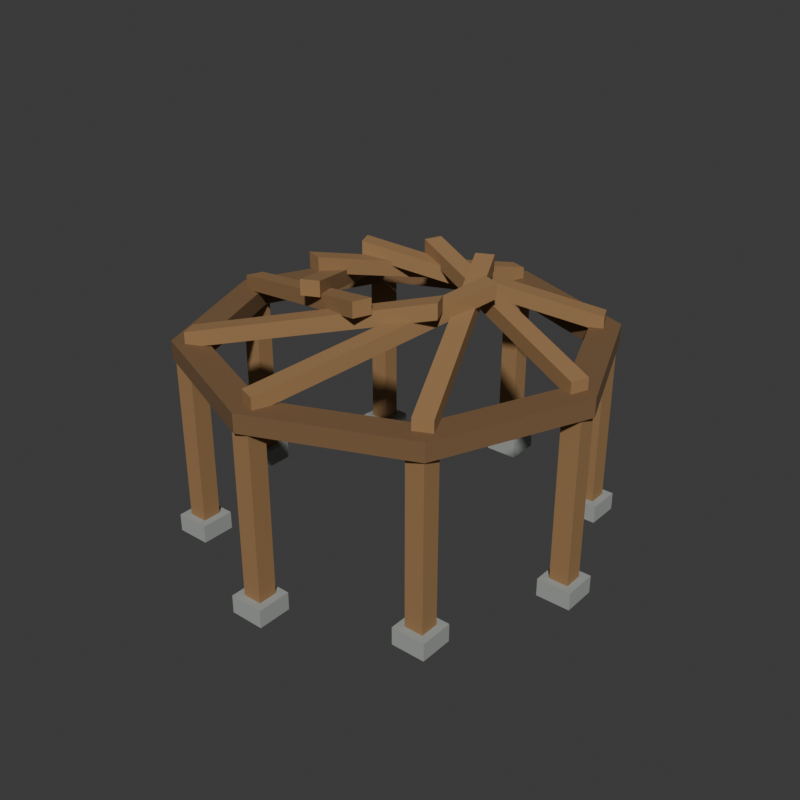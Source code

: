 # Source: source.blend  (saved by Blender 4.3.34; exported with 4.5.12 LTS)
import bpy
from mathutils import Matrix  # noqa: F401  (used for matrix-valued properties, if any)

bpy.ops.wm.read_factory_settings(use_empty=True)
scene = bpy.context.scene
scene.name = 'Scene'

# ---- collections
col_collection = bpy.data.collections.new('Collection'); scene.collection.children.link(col_collection)

# ---- materials (node trees are filled in below, after node groups)
mat_wholeroofframewarmtimber = bpy.data.materials.new('WholeRoofFrameWarmTimber')
mat_wholeroofframewarmtimber.diffuse_color = (0.32, 0.18, 0.075, 1.0)
mat_wholeroofframedarkbearingring = bpy.data.materials.new('WholeRoofFrameDarkBearingRing')
mat_wholeroofframedarkbearingring.diffuse_color = (0.19, 0.105, 0.045, 1.0)
mat_wholeroofframestonefeet = bpy.data.materials.new('WholeRoofFrameStoneFeet')
mat_wholeroofframestonefeet.diffuse_color = (0.34, 0.36, 0.34, 1.0)

# ---- material node trees
mat_wholeroofframewarmtimber.use_nodes = True; mat_wholeroofframewarmtimber.node_tree.nodes.clear()
_N = mat_wholeroofframewarmtimber.node_tree.nodes; _L = mat_wholeroofframewarmtimber.node_tree.links
n0 = _N.new('ShaderNodeBsdfPrincipled'); n0.name = 'Principled BSDF'; n0.location = (10, 300)
n0.inputs[0].default_value = (0.32, 0.18, 0.075, 1.0)
n0.inputs[2].default_value = 0.86
n1 = _N.new('ShaderNodeOutputMaterial'); n1.name = 'Material Output'; n1.location = (300, 300)
_L.new(n0.outputs[0], n1.inputs[0])
n1.is_active_output = True
mat_wholeroofframedarkbearingring.use_nodes = True; mat_wholeroofframedarkbearingring.node_tree.nodes.clear()
_N = mat_wholeroofframedarkbearingring.node_tree.nodes; _L = mat_wholeroofframedarkbearingring.node_tree.links
n0 = _N.new('ShaderNodeBsdfPrincipled'); n0.name = 'Principled BSDF'; n0.location = (10, 300)
n0.inputs[0].default_value = (0.19, 0.105, 0.045, 1.0)
n0.inputs[2].default_value = 0.89
n1 = _N.new('ShaderNodeOutputMaterial'); n1.name = 'Material Output'; n1.location = (300, 300)
_L.new(n0.outputs[0], n1.inputs[0])
n1.is_active_output = True
mat_wholeroofframestonefeet.use_nodes = True; mat_wholeroofframestonefeet.node_tree.nodes.clear()
_N = mat_wholeroofframestonefeet.node_tree.nodes; _L = mat_wholeroofframestonefeet.node_tree.links
n0 = _N.new('ShaderNodeBsdfPrincipled'); n0.name = 'Principled BSDF'; n0.location = (10, 300)
n0.inputs[0].default_value = (0.34, 0.36, 0.34, 1.0)
n0.inputs[2].default_value = 0.95
n1 = _N.new('ShaderNodeOutputMaterial'); n1.name = 'Material Output'; n1.location = (300, 300)
_L.new(n0.outputs[0], n1.inputs[0])
n1.is_active_output = True

# ---- world
world_world = bpy.data.worlds.new('World'); scene.world = world_world
world_world.use_nodes = True; world_world.node_tree.nodes.clear()
_N = world_world.node_tree.nodes; _L = world_world.node_tree.links
n0 = _N.new('ShaderNodeOutputWorld'); n0.name = 'World Output'; n0.location = (300, 300)
n1 = _N.new('ShaderNodeBackground'); n1.name = 'Background'; n1.location = (10, 300)
n1.inputs[0].default_value = (0.05088, 0.05088, 0.05088, 1.0)
_L.new(n1.outputs[0], n0.inputs[0])
n0.is_active_output = True
world_world.color = (0.05088, 0.05088, 0.05088)
world_world.sun_shadow_jitter_overblur = 0.0

# ---- meshes
me_wholeperipheraloctagonalbearingringmesh = bpy.data.meshes.new('WholePeripheralOctagonalBearingRingMesh')
me_wholeperipheraloctagonalbearingringmesh.from_pydata([(1.85, 0.0, 1.94), (1.308, 1.308, 1.94), (1.133e-16, 1.85, 1.94), (-1.308, 1.308, 1.94), (-1.85, 2.266e-16, 1.94), (-1.308, -1.308, 1.94), (-3.398e-16, -1.85, 1.94), (1.308, -1.308, 1.94), (2.17, 0.0, 1.94), (1.534, 1.534, 1.94), (1.329e-16, 2.17, 1.94), (-1.534, 1.534, 1.94), (-2.17, 2.657e-16, 1.94), (-1.534, -1.534, 1.94), (-3.986e-16, -2.17, 1.94), (1.534, -1.534, 1.94), (2.17, 0.0, 2.13), (1.534, 1.534, 2.13), (1.329e-16, 2.17, 2.13), (-1.534, 1.534, 2.13), (-2.17, 2.657e-16, 2.13), (-1.534, -1.534, 2.13), (-3.986e-16, -2.17, 2.13), (1.534, -1.534, 2.13), (1.85, 0.0, 2.13), (1.308, 1.308, 2.13), (1.133e-16, 1.85, 2.13), (-1.308, 1.308, 2.13), (-1.85, 2.266e-16, 2.13), (-1.308, -1.308, 2.13), (-3.398e-16, -1.85, 2.13), (1.308, -1.308, 2.13)], [], [(0, 9, 8), (0, 1, 9), (1, 10, 9), (1, 2, 10), (2, 11, 10), (2, 3, 11), (3, 12, 11), (3, 4, 12), (4, 13, 12), (4, 5, 13), (5, 14, 13), (5, 6, 14), (6, 15, 14), (6, 7, 15), (7, 8, 15), (7, 0, 8), (8, 17, 16), (8, 9, 17), (9, 18, 17), (9, 10, 18), (10, 19, 18), (10, 11, 19), (11, 20, 19), (11, 12, 20), (12, 21, 20), (12, 13, 21), (13, 22, 21), (13, 14, 22), (14, 23, 22), (14, 15, 23), (15, 16, 23), (15, 8, 16), (16, 25, 24), (16, 17, 25), (17, 26, 25), (17, 18, 26), (18, 27, 26), (18, 19, 27), (19, 28, 27), (19, 20, 28), (20, 29, 28), (20, 21, 29), (21, 30, 29), (21, 22, 30), (22, 31, 30), (22, 23, 31), (23, 24, 31), (23, 16, 24), (24, 1, 0), (24, 25, 1), (25, 2, 1), (25, 26, 2), (26, 3, 2), (26, 27, 3), (27, 4, 3), (27, 28, 4), (28, 5, 4), (28, 29, 5), (29, 6, 5), (29, 30, 6), (30, 7, 6), (30, 31, 7), (31, 0, 7), (31, 24, 0)])
me_wholeperipheraloctagonalbearingringmesh.polygons.foreach_set('material_index', [1, 1, 1, 1, 1, 1, 1, 1, 1, 1, 1, 1, 1, 1, 1, 1, 1, 1, 1, 1, 1, 1, 1, 1, 1, 1, 1, 1, 1, 1, 1, 1, 1, 1, 1, 1, 1, 1, 1, 1, 1, 1, 1, 1, 1, 1, 1, 1, 1, 1, 1, 1, 1, 1, 1, 1, 1, 1, 1, 1, 1, 1, 1, 1])
me_wholeperipheraloctagonalbearingringmesh.materials.append(mat_wholeroofframewarmtimber)
me_wholeperipheraloctagonalbearingringmesh.materials.append(mat_wholeroofframedarkbearingring)
me_wholeperipheraloctagonalbearingringmesh.materials.append(mat_wholeroofframestonefeet)
me_wholeperipheraloctagonalbearingringmesh.update()
me_wholestonepostfoot0mesh = bpy.data.meshes.new('WholeStonePostFoot0Mesh')
me_wholestonepostfoot0mesh.from_pydata([(1.82, -0.18, 0.0), (2.18, -0.18, 0.0), (1.82, 0.18, 0.0), (2.18, 0.18, 0.0), (1.82, -0.18, 0.19), (2.18, -0.18, 0.19), (1.82, 0.18, 0.19), (2.18, 0.18, 0.19)], [], [(0, 2, 3), (0, 3, 1), (4, 5, 7), (4, 7, 6), (0, 1, 5), (0, 5, 4), (2, 6, 7), (2, 7, 3), (0, 4, 6), (0, 6, 2), (1, 3, 7), (1, 7, 5)])
me_wholestonepostfoot0mesh.polygons.foreach_set('material_index', [2, 2, 2, 2, 2, 2, 2, 2, 2, 2, 2, 2])
me_wholestonepostfoot0mesh.materials.append(mat_wholeroofframewarmtimber)
me_wholestonepostfoot0mesh.materials.append(mat_wholeroofframedarkbearingring)
me_wholestonepostfoot0mesh.materials.append(mat_wholeroofframestonefeet)
me_wholestonepostfoot0mesh.update()
me_wholegroundedtimberpost0mesh = bpy.data.meshes.new('WholeGroundedTimberPost0Mesh')
me_wholegroundedtimberpost0mesh.from_pydata([(1.9, -0.1, 0.17), (2.1, -0.1, 0.17), (1.9, 0.1, 0.17), (2.1, 0.1, 0.17), (1.9, -0.1, 2.01), (2.1, -0.1, 2.01), (1.9, 0.1, 2.01), (2.1, 0.1, 2.01)], [], [(0, 2, 3), (0, 3, 1), (4, 5, 7), (4, 7, 6), (0, 1, 5), (0, 5, 4), (2, 6, 7), (2, 7, 3), (0, 4, 6), (0, 6, 2), (1, 3, 7), (1, 7, 5)])
me_wholegroundedtimberpost0mesh.materials.append(mat_wholeroofframewarmtimber)
me_wholegroundedtimberpost0mesh.materials.append(mat_wholeroofframedarkbearingring)
me_wholegroundedtimberpost0mesh.materials.append(mat_wholeroofframestonefeet)
me_wholegroundedtimberpost0mesh.update()
me_wholestonepostfoot1mesh = bpy.data.meshes.new('WholeStonePostFoot1Mesh')
me_wholestonepostfoot1mesh.from_pydata([(1.234, 1.234, 0.0), (1.594, 1.234, 0.0), (1.234, 1.594, 0.0), (1.594, 1.594, 0.0), (1.234, 1.234, 0.19), (1.594, 1.234, 0.19), (1.234, 1.594, 0.19), (1.594, 1.594, 0.19)], [], [(0, 2, 3), (0, 3, 1), (4, 5, 7), (4, 7, 6), (0, 1, 5), (0, 5, 4), (2, 6, 7), (2, 7, 3), (0, 4, 6), (0, 6, 2), (1, 3, 7), (1, 7, 5)])
me_wholestonepostfoot1mesh.polygons.foreach_set('material_index', [2, 2, 2, 2, 2, 2, 2, 2, 2, 2, 2, 2])
me_wholestonepostfoot1mesh.materials.append(mat_wholeroofframewarmtimber)
me_wholestonepostfoot1mesh.materials.append(mat_wholeroofframedarkbearingring)
me_wholestonepostfoot1mesh.materials.append(mat_wholeroofframestonefeet)
me_wholestonepostfoot1mesh.update()
me_wholegroundedtimberpost1mesh = bpy.data.meshes.new('WholeGroundedTimberPost1Mesh')
me_wholegroundedtimberpost1mesh.from_pydata([(1.314, 1.314, 0.17), (1.514, 1.314, 0.17), (1.314, 1.514, 0.17), (1.514, 1.514, 0.17), (1.314, 1.314, 2.01), (1.514, 1.314, 2.01), (1.314, 1.514, 2.01), (1.514, 1.514, 2.01)], [], [(0, 2, 3), (0, 3, 1), (4, 5, 7), (4, 7, 6), (0, 1, 5), (0, 5, 4), (2, 6, 7), (2, 7, 3), (0, 4, 6), (0, 6, 2), (1, 3, 7), (1, 7, 5)])
me_wholegroundedtimberpost1mesh.materials.append(mat_wholeroofframewarmtimber)
me_wholegroundedtimberpost1mesh.materials.append(mat_wholeroofframedarkbearingring)
me_wholegroundedtimberpost1mesh.materials.append(mat_wholeroofframestonefeet)
me_wholegroundedtimberpost1mesh.update()
me_wholestonepostfoot2mesh = bpy.data.meshes.new('WholeStonePostFoot2Mesh')
me_wholestonepostfoot2mesh.from_pydata([(-0.18, 1.82, 0.0), (0.18, 1.82, 0.0), (-0.18, 2.18, 0.0), (0.18, 2.18, 0.0), (-0.18, 1.82, 0.19), (0.18, 1.82, 0.19), (-0.18, 2.18, 0.19), (0.18, 2.18, 0.19)], [], [(0, 2, 3), (0, 3, 1), (4, 5, 7), (4, 7, 6), (0, 1, 5), (0, 5, 4), (2, 6, 7), (2, 7, 3), (0, 4, 6), (0, 6, 2), (1, 3, 7), (1, 7, 5)])
me_wholestonepostfoot2mesh.polygons.foreach_set('material_index', [2, 2, 2, 2, 2, 2, 2, 2, 2, 2, 2, 2])
me_wholestonepostfoot2mesh.materials.append(mat_wholeroofframewarmtimber)
me_wholestonepostfoot2mesh.materials.append(mat_wholeroofframedarkbearingring)
me_wholestonepostfoot2mesh.materials.append(mat_wholeroofframestonefeet)
me_wholestonepostfoot2mesh.update()
me_wholegroundedtimberpost2mesh = bpy.data.meshes.new('WholeGroundedTimberPost2Mesh')
me_wholegroundedtimberpost2mesh.from_pydata([(-0.1, 1.9, 0.17), (0.1, 1.9, 0.17), (-0.1, 2.1, 0.17), (0.1, 2.1, 0.17), (-0.1, 1.9, 2.01), (0.1, 1.9, 2.01), (-0.1, 2.1, 2.01), (0.1, 2.1, 2.01)], [], [(0, 2, 3), (0, 3, 1), (4, 5, 7), (4, 7, 6), (0, 1, 5), (0, 5, 4), (2, 6, 7), (2, 7, 3), (0, 4, 6), (0, 6, 2), (1, 3, 7), (1, 7, 5)])
me_wholegroundedtimberpost2mesh.materials.append(mat_wholeroofframewarmtimber)
me_wholegroundedtimberpost2mesh.materials.append(mat_wholeroofframedarkbearingring)
me_wholegroundedtimberpost2mesh.materials.append(mat_wholeroofframestonefeet)
me_wholegroundedtimberpost2mesh.update()
me_wholestonepostfoot3mesh = bpy.data.meshes.new('WholeStonePostFoot3Mesh')
me_wholestonepostfoot3mesh.from_pydata([(-1.594, 1.234, 0.0), (-1.234, 1.234, 0.0), (-1.594, 1.594, 0.0), (-1.234, 1.594, 0.0), (-1.594, 1.234, 0.19), (-1.234, 1.234, 0.19), (-1.594, 1.594, 0.19), (-1.234, 1.594, 0.19)], [], [(0, 2, 3), (0, 3, 1), (4, 5, 7), (4, 7, 6), (0, 1, 5), (0, 5, 4), (2, 6, 7), (2, 7, 3), (0, 4, 6), (0, 6, 2), (1, 3, 7), (1, 7, 5)])
me_wholestonepostfoot3mesh.polygons.foreach_set('material_index', [2, 2, 2, 2, 2, 2, 2, 2, 2, 2, 2, 2])
me_wholestonepostfoot3mesh.materials.append(mat_wholeroofframewarmtimber)
me_wholestonepostfoot3mesh.materials.append(mat_wholeroofframedarkbearingring)
me_wholestonepostfoot3mesh.materials.append(mat_wholeroofframestonefeet)
me_wholestonepostfoot3mesh.update()
me_wholegroundedtimberpost3mesh = bpy.data.meshes.new('WholeGroundedTimberPost3Mesh')
me_wholegroundedtimberpost3mesh.from_pydata([(-1.514, 1.314, 0.17), (-1.314, 1.314, 0.17), (-1.514, 1.514, 0.17), (-1.314, 1.514, 0.17), (-1.514, 1.314, 2.01), (-1.314, 1.314, 2.01), (-1.514, 1.514, 2.01), (-1.314, 1.514, 2.01)], [], [(0, 2, 3), (0, 3, 1), (4, 5, 7), (4, 7, 6), (0, 1, 5), (0, 5, 4), (2, 6, 7), (2, 7, 3), (0, 4, 6), (0, 6, 2), (1, 3, 7), (1, 7, 5)])
me_wholegroundedtimberpost3mesh.materials.append(mat_wholeroofframewarmtimber)
me_wholegroundedtimberpost3mesh.materials.append(mat_wholeroofframedarkbearingring)
me_wholegroundedtimberpost3mesh.materials.append(mat_wholeroofframestonefeet)
me_wholegroundedtimberpost3mesh.update()
me_wholestonepostfoot4mesh = bpy.data.meshes.new('WholeStonePostFoot4Mesh')
me_wholestonepostfoot4mesh.from_pydata([(-2.18, -0.18, 0.0), (-1.82, -0.18, 0.0), (-2.18, 0.18, 0.0), (-1.82, 0.18, 0.0), (-2.18, -0.18, 0.19), (-1.82, -0.18, 0.19), (-2.18, 0.18, 0.19), (-1.82, 0.18, 0.19)], [], [(0, 2, 3), (0, 3, 1), (4, 5, 7), (4, 7, 6), (0, 1, 5), (0, 5, 4), (2, 6, 7), (2, 7, 3), (0, 4, 6), (0, 6, 2), (1, 3, 7), (1, 7, 5)])
me_wholestonepostfoot4mesh.polygons.foreach_set('material_index', [2, 2, 2, 2, 2, 2, 2, 2, 2, 2, 2, 2])
me_wholestonepostfoot4mesh.materials.append(mat_wholeroofframewarmtimber)
me_wholestonepostfoot4mesh.materials.append(mat_wholeroofframedarkbearingring)
me_wholestonepostfoot4mesh.materials.append(mat_wholeroofframestonefeet)
me_wholestonepostfoot4mesh.update()
me_wholegroundedtimberpost4mesh = bpy.data.meshes.new('WholeGroundedTimberPost4Mesh')
me_wholegroundedtimberpost4mesh.from_pydata([(-2.1, -0.1, 0.17), (-1.9, -0.1, 0.17), (-2.1, 0.1, 0.17), (-1.9, 0.1, 0.17), (-2.1, -0.1, 2.01), (-1.9, -0.1, 2.01), (-2.1, 0.1, 2.01), (-1.9, 0.1, 2.01)], [], [(0, 2, 3), (0, 3, 1), (4, 5, 7), (4, 7, 6), (0, 1, 5), (0, 5, 4), (2, 6, 7), (2, 7, 3), (0, 4, 6), (0, 6, 2), (1, 3, 7), (1, 7, 5)])
me_wholegroundedtimberpost4mesh.materials.append(mat_wholeroofframewarmtimber)
me_wholegroundedtimberpost4mesh.materials.append(mat_wholeroofframedarkbearingring)
me_wholegroundedtimberpost4mesh.materials.append(mat_wholeroofframestonefeet)
me_wholegroundedtimberpost4mesh.update()
me_wholestonepostfoot5mesh = bpy.data.meshes.new('WholeStonePostFoot5Mesh')
me_wholestonepostfoot5mesh.from_pydata([(-1.594, -1.594, 0.0), (-1.234, -1.594, 0.0), (-1.594, -1.234, 0.0), (-1.234, -1.234, 0.0), (-1.594, -1.594, 0.19), (-1.234, -1.594, 0.19), (-1.594, -1.234, 0.19), (-1.234, -1.234, 0.19)], [], [(0, 2, 3), (0, 3, 1), (4, 5, 7), (4, 7, 6), (0, 1, 5), (0, 5, 4), (2, 6, 7), (2, 7, 3), (0, 4, 6), (0, 6, 2), (1, 3, 7), (1, 7, 5)])
me_wholestonepostfoot5mesh.polygons.foreach_set('material_index', [2, 2, 2, 2, 2, 2, 2, 2, 2, 2, 2, 2])
me_wholestonepostfoot5mesh.materials.append(mat_wholeroofframewarmtimber)
me_wholestonepostfoot5mesh.materials.append(mat_wholeroofframedarkbearingring)
me_wholestonepostfoot5mesh.materials.append(mat_wholeroofframestonefeet)
me_wholestonepostfoot5mesh.update()
me_wholegroundedtimberpost5mesh = bpy.data.meshes.new('WholeGroundedTimberPost5Mesh')
me_wholegroundedtimberpost5mesh.from_pydata([(-1.514, -1.514, 0.17), (-1.314, -1.514, 0.17), (-1.514, -1.314, 0.17), (-1.314, -1.314, 0.17), (-1.514, -1.514, 2.01), (-1.314, -1.514, 2.01), (-1.514, -1.314, 2.01), (-1.314, -1.314, 2.01)], [], [(0, 2, 3), (0, 3, 1), (4, 5, 7), (4, 7, 6), (0, 1, 5), (0, 5, 4), (2, 6, 7), (2, 7, 3), (0, 4, 6), (0, 6, 2), (1, 3, 7), (1, 7, 5)])
me_wholegroundedtimberpost5mesh.materials.append(mat_wholeroofframewarmtimber)
me_wholegroundedtimberpost5mesh.materials.append(mat_wholeroofframedarkbearingring)
me_wholegroundedtimberpost5mesh.materials.append(mat_wholeroofframestonefeet)
me_wholegroundedtimberpost5mesh.update()
me_wholestonepostfoot6mesh = bpy.data.meshes.new('WholeStonePostFoot6Mesh')
me_wholestonepostfoot6mesh.from_pydata([(-0.18, -2.18, 0.0), (0.18, -2.18, 0.0), (-0.18, -1.82, 0.0), (0.18, -1.82, 0.0), (-0.18, -2.18, 0.19), (0.18, -2.18, 0.19), (-0.18, -1.82, 0.19), (0.18, -1.82, 0.19)], [], [(0, 2, 3), (0, 3, 1), (4, 5, 7), (4, 7, 6), (0, 1, 5), (0, 5, 4), (2, 6, 7), (2, 7, 3), (0, 4, 6), (0, 6, 2), (1, 3, 7), (1, 7, 5)])
me_wholestonepostfoot6mesh.polygons.foreach_set('material_index', [2, 2, 2, 2, 2, 2, 2, 2, 2, 2, 2, 2])
me_wholestonepostfoot6mesh.materials.append(mat_wholeroofframewarmtimber)
me_wholestonepostfoot6mesh.materials.append(mat_wholeroofframedarkbearingring)
me_wholestonepostfoot6mesh.materials.append(mat_wholeroofframestonefeet)
me_wholestonepostfoot6mesh.update()
me_wholegroundedtimberpost6mesh = bpy.data.meshes.new('WholeGroundedTimberPost6Mesh')
me_wholegroundedtimberpost6mesh.from_pydata([(-0.1, -2.1, 0.17), (0.1, -2.1, 0.17), (-0.1, -1.9, 0.17), (0.1, -1.9, 0.17), (-0.1, -2.1, 2.01), (0.1, -2.1, 2.01), (-0.1, -1.9, 2.01), (0.1, -1.9, 2.01)], [], [(0, 2, 3), (0, 3, 1), (4, 5, 7), (4, 7, 6), (0, 1, 5), (0, 5, 4), (2, 6, 7), (2, 7, 3), (0, 4, 6), (0, 6, 2), (1, 3, 7), (1, 7, 5)])
me_wholegroundedtimberpost6mesh.materials.append(mat_wholeroofframewarmtimber)
me_wholegroundedtimberpost6mesh.materials.append(mat_wholeroofframedarkbearingring)
me_wholegroundedtimberpost6mesh.materials.append(mat_wholeroofframestonefeet)
me_wholegroundedtimberpost6mesh.update()
me_wholestonepostfoot7mesh = bpy.data.meshes.new('WholeStonePostFoot7Mesh')
me_wholestonepostfoot7mesh.from_pydata([(1.234, -1.594, 0.0), (1.594, -1.594, 0.0), (1.234, -1.234, 0.0), (1.594, -1.234, 0.0), (1.234, -1.594, 0.19), (1.594, -1.594, 0.19), (1.234, -1.234, 0.19), (1.594, -1.234, 0.19)], [], [(0, 2, 3), (0, 3, 1), (4, 5, 7), (4, 7, 6), (0, 1, 5), (0, 5, 4), (2, 6, 7), (2, 7, 3), (0, 4, 6), (0, 6, 2), (1, 3, 7), (1, 7, 5)])
me_wholestonepostfoot7mesh.polygons.foreach_set('material_index', [2, 2, 2, 2, 2, 2, 2, 2, 2, 2, 2, 2])
me_wholestonepostfoot7mesh.materials.append(mat_wholeroofframewarmtimber)
me_wholestonepostfoot7mesh.materials.append(mat_wholeroofframedarkbearingring)
me_wholestonepostfoot7mesh.materials.append(mat_wholeroofframestonefeet)
me_wholestonepostfoot7mesh.update()
me_wholegroundedtimberpost7mesh = bpy.data.meshes.new('WholeGroundedTimberPost7Mesh')
me_wholegroundedtimberpost7mesh.from_pydata([(1.314, -1.514, 0.17), (1.514, -1.514, 0.17), (1.314, -1.314, 0.17), (1.514, -1.314, 0.17), (1.314, -1.514, 2.01), (1.514, -1.514, 2.01), (1.314, -1.314, 2.01), (1.514, -1.314, 2.01)], [], [(0, 2, 3), (0, 3, 1), (4, 5, 7), (4, 7, 6), (0, 1, 5), (0, 5, 4), (2, 6, 7), (2, 7, 3), (0, 4, 6), (0, 6, 2), (1, 3, 7), (1, 7, 5)])
me_wholegroundedtimberpost7mesh.materials.append(mat_wholeroofframewarmtimber)
me_wholegroundedtimberpost7mesh.materials.append(mat_wholeroofframedarkbearingring)
me_wholegroundedtimberpost7mesh.materials.append(mat_wholeroofframestonefeet)
me_wholegroundedtimberpost7mesh.update()
me_wholeoffsetcrossingrafter0mesh = bpy.data.meshes.new('WholeOffsetCrossingRafter0Mesh')
me_wholeoffsetcrossingrafter0mesh.from_pydata([(2.033, 0.08906, 2.09), (1.967, -0.08906, 2.09), (2.033, 0.08906, 2.25), (1.967, -0.08906, 2.25), (-0.2419, 0.9341, 2.64), (-0.3081, 0.7559, 2.64), (-0.2419, 0.9341, 2.8), (-0.3081, 0.7559, 2.8)], [], [(0, 2, 3), (0, 3, 1), (4, 5, 7), (4, 7, 6), (0, 1, 5), (0, 5, 4), (2, 6, 7), (2, 7, 3), (0, 4, 6), (0, 6, 2), (1, 3, 7), (1, 7, 5)])
me_wholeoffsetcrossingrafter0mesh.materials.append(mat_wholeroofframewarmtimber)
me_wholeoffsetcrossingrafter0mesh.materials.append(mat_wholeroofframedarkbearingring)
me_wholeoffsetcrossingrafter0mesh.materials.append(mat_wholeroofframestonefeet)
me_wholeoffsetcrossingrafter0mesh.update()
me_wholeoffsetcrossingrafter1mesh = bpy.data.meshes.new('WholeOffsetCrossingRafter1Mesh')
me_wholeoffsetcrossingrafter1mesh.from_pydata([(1.375, 1.501, 2.09), (1.454, 1.328, 2.09), (1.375, 1.501, 2.25), (1.454, 1.328, 2.25), (-0.8315, 0.4894, 2.64), (-0.7524, 0.3167, 2.64), (-0.8315, 0.4894, 2.8), (-0.7524, 0.3167, 2.8)], [], [(0, 2, 3), (0, 3, 1), (4, 5, 7), (4, 7, 6), (0, 1, 5), (0, 5, 4), (2, 6, 7), (2, 7, 3), (0, 4, 6), (0, 6, 2), (1, 3, 7), (1, 7, 5)])
me_wholeoffsetcrossingrafter1mesh.materials.append(mat_wholeroofframewarmtimber)
me_wholeoffsetcrossingrafter1mesh.materials.append(mat_wholeroofframedarkbearingring)
me_wholeoffsetcrossingrafter1mesh.materials.append(mat_wholeroofframestonefeet)
me_wholeoffsetcrossingrafter1mesh.update()
me_wholeoffsetcrossingrafter2mesh = bpy.data.meshes.new('WholeOffsetCrossingRafter2Mesh')
me_wholeoffsetcrossingrafter2mesh.from_pydata([(-0.08906, 2.033, 2.09), (0.08906, 1.967, 2.09), (-0.08906, 2.033, 2.25), (0.08906, 1.967, 2.25), (-0.9341, -0.2419, 2.64), (-0.7559, -0.3081, 2.64), (-0.9341, -0.2419, 2.8), (-0.7559, -0.3081, 2.8)], [], [(0, 2, 3), (0, 3, 1), (4, 5, 7), (4, 7, 6), (0, 1, 5), (0, 5, 4), (2, 6, 7), (2, 7, 3), (0, 4, 6), (0, 6, 2), (1, 3, 7), (1, 7, 5)])
me_wholeoffsetcrossingrafter2mesh.materials.append(mat_wholeroofframewarmtimber)
me_wholeoffsetcrossingrafter2mesh.materials.append(mat_wholeroofframedarkbearingring)
me_wholeoffsetcrossingrafter2mesh.materials.append(mat_wholeroofframestonefeet)
me_wholeoffsetcrossingrafter2mesh.update()
me_wholeoffsetcrossingrafter3mesh = bpy.data.meshes.new('WholeOffsetCrossingRafter3Mesh')
me_wholeoffsetcrossingrafter3mesh.from_pydata([(-1.501, 1.375, 2.09), (-1.328, 1.454, 2.09), (-1.501, 1.375, 2.25), (-1.328, 1.454, 2.25), (-0.4894, -0.8315, 2.64), (-0.3167, -0.7524, 2.64), (-0.4894, -0.8315, 2.8), (-0.3167, -0.7524, 2.8)], [], [(0, 2, 3), (0, 3, 1), (4, 5, 7), (4, 7, 6), (0, 1, 5), (0, 5, 4), (2, 6, 7), (2, 7, 3), (0, 4, 6), (0, 6, 2), (1, 3, 7), (1, 7, 5)])
me_wholeoffsetcrossingrafter3mesh.materials.append(mat_wholeroofframewarmtimber)
me_wholeoffsetcrossingrafter3mesh.materials.append(mat_wholeroofframedarkbearingring)
me_wholeoffsetcrossingrafter3mesh.materials.append(mat_wholeroofframestonefeet)
me_wholeoffsetcrossingrafter3mesh.update()
me_wholeoffsetcrossingrafter4mesh = bpy.data.meshes.new('WholeOffsetCrossingRafter4Mesh')
me_wholeoffsetcrossingrafter4mesh.from_pydata([(-2.033, -0.08906, 2.09), (-1.967, 0.08906, 2.09), (-2.033, -0.08906, 2.25), (-1.967, 0.08906, 2.25), (0.2419, -0.9341, 2.64), (0.3081, -0.7559, 2.64), (0.2419, -0.9341, 2.8), (0.3081, -0.7559, 2.8)], [], [(0, 2, 3), (0, 3, 1), (4, 5, 7), (4, 7, 6), (0, 1, 5), (0, 5, 4), (2, 6, 7), (2, 7, 3), (0, 4, 6), (0, 6, 2), (1, 3, 7), (1, 7, 5)])
me_wholeoffsetcrossingrafter4mesh.materials.append(mat_wholeroofframewarmtimber)
me_wholeoffsetcrossingrafter4mesh.materials.append(mat_wholeroofframedarkbearingring)
me_wholeoffsetcrossingrafter4mesh.materials.append(mat_wholeroofframestonefeet)
me_wholeoffsetcrossingrafter4mesh.update()
me_wholeoffsetcrossingrafter5mesh = bpy.data.meshes.new('WholeOffsetCrossingRafter5Mesh')
me_wholeoffsetcrossingrafter5mesh.from_pydata([(-1.375, -1.501, 2.09), (-1.454, -1.328, 2.09), (-1.375, -1.501, 2.25), (-1.454, -1.328, 2.25), (0.8315, -0.4894, 2.64), (0.7524, -0.3167, 2.64), (0.8315, -0.4894, 2.8), (0.7524, -0.3167, 2.8)], [], [(0, 2, 3), (0, 3, 1), (4, 5, 7), (4, 7, 6), (0, 1, 5), (0, 5, 4), (2, 6, 7), (2, 7, 3), (0, 4, 6), (0, 6, 2), (1, 3, 7), (1, 7, 5)])
me_wholeoffsetcrossingrafter5mesh.materials.append(mat_wholeroofframewarmtimber)
me_wholeoffsetcrossingrafter5mesh.materials.append(mat_wholeroofframedarkbearingring)
me_wholeoffsetcrossingrafter5mesh.materials.append(mat_wholeroofframestonefeet)
me_wholeoffsetcrossingrafter5mesh.update()
me_wholeoffsetcrossingrafter6mesh = bpy.data.meshes.new('WholeOffsetCrossingRafter6Mesh')
me_wholeoffsetcrossingrafter6mesh.from_pydata([(0.08906, -2.033, 2.09), (-0.08906, -1.967, 2.09), (0.08906, -2.033, 2.25), (-0.08906, -1.967, 2.25), (0.9341, 0.2419, 2.64), (0.7559, 0.3081, 2.64), (0.9341, 0.2419, 2.8), (0.7559, 0.3081, 2.8)], [], [(0, 2, 3), (0, 3, 1), (4, 5, 7), (4, 7, 6), (0, 1, 5), (0, 5, 4), (2, 6, 7), (2, 7, 3), (0, 4, 6), (0, 6, 2), (1, 3, 7), (1, 7, 5)])
me_wholeoffsetcrossingrafter6mesh.materials.append(mat_wholeroofframewarmtimber)
me_wholeoffsetcrossingrafter6mesh.materials.append(mat_wholeroofframedarkbearingring)
me_wholeoffsetcrossingrafter6mesh.materials.append(mat_wholeroofframestonefeet)
me_wholeoffsetcrossingrafter6mesh.update()
me_wholeoffsetcrossingrafter7mesh = bpy.data.meshes.new('WholeOffsetCrossingRafter7Mesh')
me_wholeoffsetcrossingrafter7mesh.from_pydata([(1.501, -1.375, 2.09), (1.328, -1.454, 2.09), (1.501, -1.375, 2.25), (1.328, -1.454, 2.25), (0.4894, 0.8315, 2.64), (0.3167, 0.7524, 2.64), (0.4894, 0.8315, 2.8), (0.3167, 0.7524, 2.8)], [], [(0, 2, 3), (0, 3, 1), (4, 5, 7), (4, 7, 6), (0, 1, 5), (0, 5, 4), (2, 6, 7), (2, 7, 3), (0, 4, 6), (0, 6, 2), (1, 3, 7), (1, 7, 5)])
me_wholeoffsetcrossingrafter7mesh.materials.append(mat_wholeroofframewarmtimber)
me_wholeoffsetcrossingrafter7mesh.materials.append(mat_wholeroofframedarkbearingring)
me_wholeoffsetcrossingrafter7mesh.materials.append(mat_wholeroofframestonefeet)
me_wholeoffsetcrossingrafter7mesh.update()

# ---- objects
ob_wholeperipheraloctagonalbearingring = bpy.data.objects.new('WholePeripheralOctagonalBearingRing', me_wholeperipheraloctagonalbearingringmesh)
ob_wholestonepostfoot0 = bpy.data.objects.new('WholeStonePostFoot0', me_wholestonepostfoot0mesh)
ob_wholegroundedtimberpost0 = bpy.data.objects.new('WholeGroundedTimberPost0', me_wholegroundedtimberpost0mesh)
ob_wholestonepostfoot1 = bpy.data.objects.new('WholeStonePostFoot1', me_wholestonepostfoot1mesh)
ob_wholegroundedtimberpost1 = bpy.data.objects.new('WholeGroundedTimberPost1', me_wholegroundedtimberpost1mesh)
ob_wholestonepostfoot2 = bpy.data.objects.new('WholeStonePostFoot2', me_wholestonepostfoot2mesh)
ob_wholegroundedtimberpost2 = bpy.data.objects.new('WholeGroundedTimberPost2', me_wholegroundedtimberpost2mesh)
ob_wholestonepostfoot3 = bpy.data.objects.new('WholeStonePostFoot3', me_wholestonepostfoot3mesh)
ob_wholegroundedtimberpost3 = bpy.data.objects.new('WholeGroundedTimberPost3', me_wholegroundedtimberpost3mesh)
ob_wholestonepostfoot4 = bpy.data.objects.new('WholeStonePostFoot4', me_wholestonepostfoot4mesh)
ob_wholegroundedtimberpost4 = bpy.data.objects.new('WholeGroundedTimberPost4', me_wholegroundedtimberpost4mesh)
ob_wholestonepostfoot5 = bpy.data.objects.new('WholeStonePostFoot5', me_wholestonepostfoot5mesh)
ob_wholegroundedtimberpost5 = bpy.data.objects.new('WholeGroundedTimberPost5', me_wholegroundedtimberpost5mesh)
ob_wholestonepostfoot6 = bpy.data.objects.new('WholeStonePostFoot6', me_wholestonepostfoot6mesh)
ob_wholegroundedtimberpost6 = bpy.data.objects.new('WholeGroundedTimberPost6', me_wholegroundedtimberpost6mesh)
ob_wholestonepostfoot7 = bpy.data.objects.new('WholeStonePostFoot7', me_wholestonepostfoot7mesh)
ob_wholegroundedtimberpost7 = bpy.data.objects.new('WholeGroundedTimberPost7', me_wholegroundedtimberpost7mesh)
ob_wholeoffsetcrossingrafter0 = bpy.data.objects.new('WholeOffsetCrossingRafter0', me_wholeoffsetcrossingrafter0mesh)
ob_wholeoffsetcrossingrafter1 = bpy.data.objects.new('WholeOffsetCrossingRafter1', me_wholeoffsetcrossingrafter1mesh)
ob_wholeoffsetcrossingrafter2 = bpy.data.objects.new('WholeOffsetCrossingRafter2', me_wholeoffsetcrossingrafter2mesh)
ob_wholeoffsetcrossingrafter3 = bpy.data.objects.new('WholeOffsetCrossingRafter3', me_wholeoffsetcrossingrafter3mesh)
ob_wholeoffsetcrossingrafter4 = bpy.data.objects.new('WholeOffsetCrossingRafter4', me_wholeoffsetcrossingrafter4mesh)
ob_wholeoffsetcrossingrafter5 = bpy.data.objects.new('WholeOffsetCrossingRafter5', me_wholeoffsetcrossingrafter5mesh)
ob_wholeoffsetcrossingrafter6 = bpy.data.objects.new('WholeOffsetCrossingRafter6', me_wholeoffsetcrossingrafter6mesh)
ob_wholeoffsetcrossingrafter7 = bpy.data.objects.new('WholeOffsetCrossingRafter7', me_wholeoffsetcrossingrafter7mesh)

# ---- transforms, parenting, visibility, modifiers, constraints
ob_wholeperipheraloctagonalbearingring.location = (0.0, 0.0, 0.0)
ob_wholestonepostfoot0.location = (0.0, 0.0, 0.0)
ob_wholegroundedtimberpost0.location = (0.0, 0.0, 0.0)
ob_wholestonepostfoot1.location = (0.0, 0.0, 0.0)
ob_wholegroundedtimberpost1.location = (0.0, 0.0, 0.0)
ob_wholestonepostfoot2.location = (0.0, 0.0, 0.0)
ob_wholegroundedtimberpost2.location = (0.0, 0.0, 0.0)
ob_wholestonepostfoot3.location = (0.0, 0.0, 0.0)
ob_wholegroundedtimberpost3.location = (0.0, 0.0, 0.0)
ob_wholestonepostfoot4.location = (0.0, 0.0, 0.0)
ob_wholegroundedtimberpost4.location = (0.0, 0.0, 0.0)
ob_wholestonepostfoot5.location = (0.0, 0.0, 0.0)
ob_wholegroundedtimberpost5.location = (0.0, 0.0, 0.0)
ob_wholestonepostfoot6.location = (0.0, 0.0, 0.0)
ob_wholegroundedtimberpost6.location = (0.0, 0.0, 0.0)
ob_wholestonepostfoot7.location = (0.0, 0.0, 0.0)
ob_wholegroundedtimberpost7.location = (0.0, 0.0, 0.0)
ob_wholeoffsetcrossingrafter0.location = (0.0, 0.0, 0.0)
ob_wholeoffsetcrossingrafter1.location = (0.0, 0.0, 0.0)
ob_wholeoffsetcrossingrafter2.location = (0.0, 0.0, 0.0)
ob_wholeoffsetcrossingrafter3.location = (0.0, 0.0, 0.0)
ob_wholeoffsetcrossingrafter4.location = (0.0, 0.0, 0.0)
ob_wholeoffsetcrossingrafter5.location = (0.0, 0.0, 0.0)
ob_wholeoffsetcrossingrafter6.location = (0.0, 0.0, 0.0)
ob_wholeoffsetcrossingrafter7.location = (0.0, 0.0, 0.0)

# ---- collection membership
scene.collection.objects.link(ob_wholeperipheraloctagonalbearingring)
scene.collection.objects.link(ob_wholestonepostfoot0)
scene.collection.objects.link(ob_wholegroundedtimberpost0)
scene.collection.objects.link(ob_wholestonepostfoot1)
scene.collection.objects.link(ob_wholegroundedtimberpost1)
scene.collection.objects.link(ob_wholestonepostfoot2)
scene.collection.objects.link(ob_wholegroundedtimberpost2)
scene.collection.objects.link(ob_wholestonepostfoot3)
scene.collection.objects.link(ob_wholegroundedtimberpost3)
scene.collection.objects.link(ob_wholestonepostfoot4)
scene.collection.objects.link(ob_wholegroundedtimberpost4)
scene.collection.objects.link(ob_wholestonepostfoot5)
scene.collection.objects.link(ob_wholegroundedtimberpost5)
scene.collection.objects.link(ob_wholestonepostfoot6)
scene.collection.objects.link(ob_wholegroundedtimberpost6)
scene.collection.objects.link(ob_wholestonepostfoot7)
scene.collection.objects.link(ob_wholegroundedtimberpost7)
scene.collection.objects.link(ob_wholeoffsetcrossingrafter0)
scene.collection.objects.link(ob_wholeoffsetcrossingrafter1)
scene.collection.objects.link(ob_wholeoffsetcrossingrafter2)
scene.collection.objects.link(ob_wholeoffsetcrossingrafter3)
scene.collection.objects.link(ob_wholeoffsetcrossingrafter4)
scene.collection.objects.link(ob_wholeoffsetcrossingrafter5)
scene.collection.objects.link(ob_wholeoffsetcrossingrafter6)
scene.collection.objects.link(ob_wholeoffsetcrossingrafter7)

# ---- scene / render settings (as saved in the file)
scene.frame_start = 1; scene.frame_end = 250; scene.frame_set(1)
scene.render.engine = 'CYCLES'
scene.render.resolution_x = 640
scene.render.resolution_y = 640
scene.render.use_compositing = False
scene.cycles.use_denoising = False
scene.cycles.samples = 128
scene.cycles.use_adaptive_sampling = False
bpy.context.view_layer.update()

# ---- added for rendering (the .blend has no active camera and no usable light): camera, sun
cam_auto = bpy.data.cameras.new('AutoCamera')
cam_auto.lens = 50.0
cam_auto.sensor_width = 36.0
cam_auto.clip_end = 1000.0
ob_auto_camera = bpy.data.objects.new('AutoCamera', cam_auto)
scene.collection.objects.link(ob_auto_camera)
ob_auto_camera.location = (6.26557, -7.51868, 6.41245)
ob_auto_camera.rotation_euler = (1.09748, -7.21219e-08, 0.694738)
scene.camera = ob_auto_camera
light_auto_sun = bpy.data.lights.new('AutoSun', 'SUN')
light_auto_sun.energy = 3.0
light_auto_sun.angle = 0.0523599
ob_auto_sun = bpy.data.objects.new('AutoSun', light_auto_sun)
scene.collection.objects.link(ob_auto_sun)
ob_auto_sun.rotation_euler = (0.872665, 0.174533, 0.523599)
bpy.context.view_layer.update()
